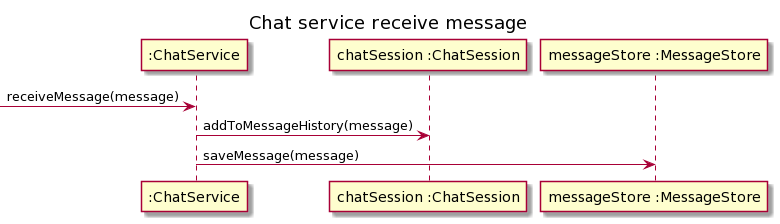

The diagram above was rendered by PlantUML. Its source (embedded in the PNG):
@startuml
title Chat service receive message

participant ":ChatService" as cs
participant "chatSession :ChatSession" as csesh
participant "messageStore :MessageStore" as ms

[-> cs : receiveMessage(message)

cs -> csesh : addToMessageHistory(message)
cs -> ms : saveMessage(message)
@enduml